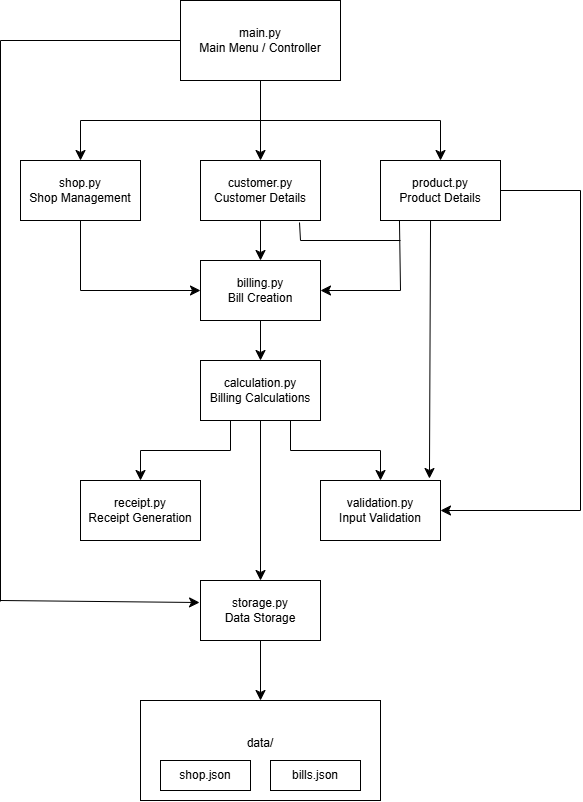

The diagram above was exported from draw.io. Its source (the exported page's mxGraphModel, read from the mxfile embedded in the PNG):
<mxGraphModel dx="1323" dy="795" grid="1" gridSize="10" guides="1" tooltips="1" connect="1" arrows="1" fold="1" page="1" pageScale="1" pageWidth="850" pageHeight="1100" math="0" shadow="0">
  <root>
    <mxCell id="0" />
    <mxCell id="1" parent="0" />
    <mxCell id="KrFC8MMqb4n_O_vKHi72-1" parent="1" style="rounded=0;whiteSpace=wrap;html=1;" value="main.py&lt;div&gt;Main Menu / Controller&lt;/div&gt;" vertex="1">
      <mxGeometry height="80" width="160" x="200" y="40" as="geometry" />
    </mxCell>
    <mxCell id="KrFC8MMqb4n_O_vKHi72-2" parent="1" style="rounded=0;whiteSpace=wrap;html=1;" value="&lt;div&gt;shop.py&lt;/div&gt;&lt;div&gt;Shop Management&lt;/div&gt;" vertex="1">
      <mxGeometry height="60" width="120" x="40" y="200" as="geometry" />
    </mxCell>
    <mxCell id="KrFC8MMqb4n_O_vKHi72-3" parent="1" style="rounded=0;whiteSpace=wrap;html=1;" value="customer.py&lt;div&gt;Customer Details&lt;/div&gt;" vertex="1">
      <mxGeometry height="60" width="120" x="220" y="200" as="geometry" />
    </mxCell>
    <mxCell id="KrFC8MMqb4n_O_vKHi72-4" parent="1" style="rounded=0;whiteSpace=wrap;html=1;" value="product.py&lt;div&gt;Product Details&lt;/div&gt;" vertex="1">
      <mxGeometry height="60" width="120" x="400" y="200" as="geometry" />
    </mxCell>
    <mxCell id="KrFC8MMqb4n_O_vKHi72-5" parent="1" style="rounded=0;whiteSpace=wrap;html=1;" value="billing.py&lt;div&gt;Bill Creation&lt;/div&gt;" vertex="1">
      <mxGeometry height="60" width="120" x="220" y="300" as="geometry" />
    </mxCell>
    <mxCell id="KrFC8MMqb4n_O_vKHi72-6" parent="1" style="rounded=0;whiteSpace=wrap;html=1;" value="calculation.py&lt;div&gt;Billing Calculations&lt;/div&gt;" vertex="1">
      <mxGeometry height="60" width="120" x="220" y="400" as="geometry" />
    </mxCell>
    <mxCell id="KrFC8MMqb4n_O_vKHi72-7" parent="1" style="rounded=0;whiteSpace=wrap;html=1;" value="receipt.py&lt;div&gt;Receipt Generation&lt;/div&gt;" vertex="1">
      <mxGeometry height="60" width="120" x="100" y="520" as="geometry" />
    </mxCell>
    <mxCell id="KrFC8MMqb4n_O_vKHi72-8" parent="1" style="rounded=0;whiteSpace=wrap;html=1;" value="validation.py&lt;div&gt;Input Validation&lt;/div&gt;" vertex="1">
      <mxGeometry height="60" width="120" x="340" y="520" as="geometry" />
    </mxCell>
    <mxCell id="KrFC8MMqb4n_O_vKHi72-9" parent="1" style="rounded=0;whiteSpace=wrap;html=1;" value="storage.py&lt;div&gt;Data Storage&lt;/div&gt;" vertex="1">
      <mxGeometry height="60" width="120" x="220" y="620" as="geometry" />
    </mxCell>
    <mxCell id="KrFC8MMqb4n_O_vKHi72-10" parent="1" style="rounded=0;whiteSpace=wrap;html=1;" value="data/&lt;div&gt;&lt;br&gt;&lt;/div&gt;" vertex="1">
      <mxGeometry height="100" width="240" x="160" y="740" as="geometry" />
    </mxCell>
    <mxCell id="KrFC8MMqb4n_O_vKHi72-12" parent="1" style="rounded=0;whiteSpace=wrap;html=1;" value="shop.json" vertex="1">
      <mxGeometry height="30" width="90" x="180" y="800" as="geometry" />
    </mxCell>
    <mxCell id="KrFC8MMqb4n_O_vKHi72-13" parent="1" style="rounded=0;whiteSpace=wrap;html=1;" value="bills.json" vertex="1">
      <mxGeometry height="30" width="90" x="290" y="800" as="geometry" />
    </mxCell>
    <mxCell id="KrFC8MMqb4n_O_vKHi72-14" edge="1" parent="1" source="KrFC8MMqb4n_O_vKHi72-1" style="endArrow=classic;html=1;rounded=0;fontSize=12;startSize=8;endSize=8;curved=1;entryX=0.5;entryY=0;entryDx=0;entryDy=0;exitX=0.5;exitY=1;exitDx=0;exitDy=0;" target="KrFC8MMqb4n_O_vKHi72-3" value="">
      <mxGeometry height="50" relative="1" width="50" as="geometry">
        <mxPoint x="255" y="180" as="sourcePoint" />
        <mxPoint x="305" y="130" as="targetPoint" />
      </mxGeometry>
    </mxCell>
    <mxCell id="KrFC8MMqb4n_O_vKHi72-15" edge="1" parent="1" style="endArrow=classic;html=1;rounded=0;fontSize=12;startSize=8;endSize=8;curved=0;entryX=0.5;entryY=0;entryDx=0;entryDy=0;" target="KrFC8MMqb4n_O_vKHi72-2" value="">
      <mxGeometry height="50" relative="1" width="50" as="geometry">
        <mxPoint x="100" y="160" as="sourcePoint" />
        <mxPoint x="100" y="120" as="targetPoint" />
      </mxGeometry>
    </mxCell>
    <mxCell id="KrFC8MMqb4n_O_vKHi72-16" edge="1" parent="1" style="endArrow=none;html=1;rounded=0;fontSize=12;startSize=8;endSize=8;curved=1;" value="">
      <mxGeometry height="50" relative="1" width="50" as="geometry">
        <mxPoint x="100" y="160" as="sourcePoint" />
        <mxPoint x="460" y="160" as="targetPoint" />
      </mxGeometry>
    </mxCell>
    <mxCell id="KrFC8MMqb4n_O_vKHi72-18" edge="1" parent="1" style="endArrow=classic;html=1;rounded=0;fontSize=12;startSize=8;endSize=8;curved=1;" value="">
      <mxGeometry height="50" relative="1" width="50" as="geometry">
        <mxPoint x="460" y="160" as="sourcePoint" />
        <mxPoint x="460" y="200" as="targetPoint" />
      </mxGeometry>
    </mxCell>
    <mxCell id="KrFC8MMqb4n_O_vKHi72-19" edge="1" parent="1" style="endArrow=none;html=1;rounded=0;fontSize=12;startSize=8;endSize=8;curved=1;" value="">
      <mxGeometry height="50" relative="1" width="50" as="geometry">
        <mxPoint x="20" y="80" as="sourcePoint" />
        <mxPoint x="200" y="80" as="targetPoint" />
      </mxGeometry>
    </mxCell>
    <mxCell id="KrFC8MMqb4n_O_vKHi72-20" edge="1" parent="1" style="endArrow=none;html=1;rounded=0;fontSize=12;startSize=8;endSize=8;curved=1;" value="">
      <mxGeometry height="50" relative="1" width="50" as="geometry">
        <mxPoint x="20" y="641" as="sourcePoint" />
        <mxPoint x="20" y="80" as="targetPoint" />
      </mxGeometry>
    </mxCell>
    <mxCell id="KrFC8MMqb4n_O_vKHi72-21" edge="1" parent="1" style="endArrow=classic;html=1;rounded=0;fontSize=12;startSize=8;endSize=8;curved=1;entryX=-0.008;entryY=0.367;entryDx=0;entryDy=0;entryPerimeter=0;" target="KrFC8MMqb4n_O_vKHi72-9" value="">
      <mxGeometry height="50" relative="1" width="50" as="geometry">
        <mxPoint x="20" y="640" as="sourcePoint" />
        <mxPoint x="70" y="590" as="targetPoint" />
      </mxGeometry>
    </mxCell>
    <mxCell id="KrFC8MMqb4n_O_vKHi72-22" edge="1" parent="1" source="KrFC8MMqb4n_O_vKHi72-9" style="endArrow=classic;html=1;rounded=0;fontSize=12;startSize=8;endSize=8;curved=1;exitX=0.5;exitY=1;exitDx=0;exitDy=0;entryX=0.5;entryY=0;entryDx=0;entryDy=0;" target="KrFC8MMqb4n_O_vKHi72-10" value="">
      <mxGeometry height="50" relative="1" width="50" as="geometry">
        <mxPoint x="230" y="760" as="sourcePoint" />
        <mxPoint x="280" y="710" as="targetPoint" />
      </mxGeometry>
    </mxCell>
    <mxCell id="KrFC8MMqb4n_O_vKHi72-23" edge="1" parent="1" source="KrFC8MMqb4n_O_vKHi72-6" style="endArrow=classic;html=1;rounded=0;fontSize=12;startSize=8;endSize=8;curved=1;entryX=0.5;entryY=0;entryDx=0;entryDy=0;exitX=0.5;exitY=1;exitDx=0;exitDy=0;" target="KrFC8MMqb4n_O_vKHi72-9" value="">
      <mxGeometry height="50" relative="1" width="50" as="geometry">
        <mxPoint x="170" y="610" as="sourcePoint" />
        <mxPoint x="220" y="560" as="targetPoint" />
      </mxGeometry>
    </mxCell>
    <mxCell id="KrFC8MMqb4n_O_vKHi72-24" edge="1" parent="1" style="endArrow=classic;html=1;rounded=0;fontSize=12;startSize=8;endSize=8;curved=1;" value="">
      <mxGeometry height="50" relative="1" width="50" as="geometry">
        <mxPoint x="160" y="490" as="sourcePoint" />
        <mxPoint x="160" y="520" as="targetPoint" />
      </mxGeometry>
    </mxCell>
    <mxCell id="KrFC8MMqb4n_O_vKHi72-26" edge="1" parent="1" style="endArrow=none;html=1;rounded=0;fontSize=12;startSize=8;endSize=8;curved=1;" value="">
      <mxGeometry height="50" relative="1" width="50" as="geometry">
        <mxPoint x="160" y="490" as="sourcePoint" />
        <mxPoint x="250" y="490" as="targetPoint" />
      </mxGeometry>
    </mxCell>
    <mxCell id="KrFC8MMqb4n_O_vKHi72-27" edge="1" parent="1" style="endArrow=none;html=1;rounded=0;fontSize=12;startSize=8;endSize=8;curved=1;entryX=0.25;entryY=1;entryDx=0;entryDy=0;" target="KrFC8MMqb4n_O_vKHi72-6" value="">
      <mxGeometry height="50" relative="1" width="50" as="geometry">
        <mxPoint x="250" y="490" as="sourcePoint" />
        <mxPoint x="300" y="440" as="targetPoint" />
      </mxGeometry>
    </mxCell>
    <mxCell id="KrFC8MMqb4n_O_vKHi72-28" edge="1" parent="1" style="endArrow=none;html=1;rounded=0;fontSize=12;startSize=8;endSize=8;curved=1;" value="">
      <mxGeometry height="50" relative="1" width="50" as="geometry">
        <mxPoint x="310" y="490" as="sourcePoint" />
        <mxPoint x="310" y="460" as="targetPoint" />
      </mxGeometry>
    </mxCell>
    <mxCell id="KrFC8MMqb4n_O_vKHi72-29" edge="1" parent="1" style="endArrow=none;html=1;rounded=0;fontSize=12;startSize=8;endSize=8;curved=1;" value="">
      <mxGeometry height="50" relative="1" width="50" as="geometry">
        <mxPoint x="310" y="490" as="sourcePoint" />
        <mxPoint x="400" y="490" as="targetPoint" />
      </mxGeometry>
    </mxCell>
    <mxCell id="KrFC8MMqb4n_O_vKHi72-32" edge="1" parent="1" style="endArrow=classic;html=1;rounded=0;fontSize=12;startSize=8;endSize=8;curved=1;entryX=0.5;entryY=0;entryDx=0;entryDy=0;" target="KrFC8MMqb4n_O_vKHi72-8" value="">
      <mxGeometry height="50" relative="1" width="50" as="geometry">
        <mxPoint x="400" y="490" as="sourcePoint" />
        <mxPoint x="400" y="515.98" as="targetPoint" />
      </mxGeometry>
    </mxCell>
    <mxCell id="KrFC8MMqb4n_O_vKHi72-33" edge="1" parent="1" style="endArrow=classic;html=1;rounded=0;fontSize=12;startSize=8;endSize=8;curved=1;entryX=1;entryY=0.5;entryDx=0;entryDy=0;" target="KrFC8MMqb4n_O_vKHi72-8" value="">
      <mxGeometry height="50" relative="1" width="50" as="geometry">
        <mxPoint x="600" y="550" as="sourcePoint" />
        <mxPoint x="450" y="400" as="targetPoint" />
      </mxGeometry>
    </mxCell>
    <mxCell id="KrFC8MMqb4n_O_vKHi72-34" edge="1" parent="1" style="endArrow=none;html=1;rounded=0;fontSize=12;startSize=8;endSize=8;curved=1;" value="">
      <mxGeometry height="50" relative="1" width="50" as="geometry">
        <mxPoint x="600" y="550" as="sourcePoint" />
        <mxPoint x="600" y="230" as="targetPoint" />
      </mxGeometry>
    </mxCell>
    <mxCell id="KrFC8MMqb4n_O_vKHi72-35" edge="1" parent="1" source="KrFC8MMqb4n_O_vKHi72-4" style="endArrow=none;html=1;rounded=0;fontSize=12;startSize=8;endSize=8;curved=1;exitX=1;exitY=0.5;exitDx=0;exitDy=0;" value="">
      <mxGeometry height="50" relative="1" width="50" as="geometry">
        <mxPoint x="400" y="450" as="sourcePoint" />
        <mxPoint x="600" y="230" as="targetPoint" />
      </mxGeometry>
    </mxCell>
    <mxCell id="KrFC8MMqb4n_O_vKHi72-36" edge="1" parent="1" source="KrFC8MMqb4n_O_vKHi72-4" style="endArrow=classic;html=1;rounded=0;fontSize=12;startSize=8;endSize=8;curved=1;entryX=0.908;entryY=-0.033;entryDx=0;entryDy=0;entryPerimeter=0;exitX=0.417;exitY=1;exitDx=0;exitDy=0;exitPerimeter=0;" target="KrFC8MMqb4n_O_vKHi72-8" value="">
      <mxGeometry height="50" relative="1" width="50" as="geometry">
        <mxPoint x="400" y="450" as="sourcePoint" />
        <mxPoint x="450" y="400" as="targetPoint" />
      </mxGeometry>
    </mxCell>
    <mxCell id="KrFC8MMqb4n_O_vKHi72-37" edge="1" parent="1" source="KrFC8MMqb4n_O_vKHi72-5" style="endArrow=classic;html=1;rounded=0;fontSize=12;startSize=8;endSize=8;curved=1;entryX=0.5;entryY=0;entryDx=0;entryDy=0;exitX=0.5;exitY=1;exitDx=0;exitDy=0;" target="KrFC8MMqb4n_O_vKHi72-6" value="">
      <mxGeometry height="50" relative="1" width="50" as="geometry">
        <mxPoint x="400" y="450" as="sourcePoint" />
        <mxPoint x="450" y="400" as="targetPoint" />
      </mxGeometry>
    </mxCell>
    <mxCell id="KrFC8MMqb4n_O_vKHi72-38" edge="1" parent="1" style="endArrow=classic;html=1;rounded=0;fontSize=12;startSize=8;endSize=8;curved=1;entryX=1;entryY=0.5;entryDx=0;entryDy=0;" target="KrFC8MMqb4n_O_vKHi72-5" value="">
      <mxGeometry height="50" relative="1" width="50" as="geometry">
        <mxPoint x="420" y="330" as="sourcePoint" />
        <mxPoint x="450" y="400" as="targetPoint" />
      </mxGeometry>
    </mxCell>
    <mxCell id="KrFC8MMqb4n_O_vKHi72-40" edge="1" parent="1" source="KrFC8MMqb4n_O_vKHi72-4" style="endArrow=none;html=1;rounded=0;fontSize=12;startSize=8;endSize=8;curved=1;exitX=0.158;exitY=1;exitDx=0;exitDy=0;exitPerimeter=0;" value="">
      <mxGeometry height="50" relative="1" width="50" as="geometry">
        <mxPoint x="400" y="450" as="sourcePoint" />
        <mxPoint x="420" y="330" as="targetPoint" />
      </mxGeometry>
    </mxCell>
    <mxCell id="KrFC8MMqb4n_O_vKHi72-41" edge="1" parent="1" style="endArrow=none;html=1;rounded=0;fontSize=12;startSize=8;endSize=8;curved=1;entryX=0.825;entryY=1.033;entryDx=0;entryDy=0;entryPerimeter=0;" target="KrFC8MMqb4n_O_vKHi72-3" value="">
      <mxGeometry height="50" relative="1" width="50" as="geometry">
        <mxPoint x="320" y="280" as="sourcePoint" />
        <mxPoint x="450" y="400" as="targetPoint" />
      </mxGeometry>
    </mxCell>
    <mxCell id="KrFC8MMqb4n_O_vKHi72-42" edge="1" parent="1" style="endArrow=none;html=1;rounded=0;fontSize=12;startSize=8;endSize=8;curved=1;" value="">
      <mxGeometry height="50" relative="1" width="50" as="geometry">
        <mxPoint x="320" y="280" as="sourcePoint" />
        <mxPoint x="420" y="280" as="targetPoint" />
      </mxGeometry>
    </mxCell>
    <mxCell id="KrFC8MMqb4n_O_vKHi72-43" edge="1" parent="1" source="KrFC8MMqb4n_O_vKHi72-3" style="endArrow=classic;html=1;rounded=0;fontSize=12;startSize=8;endSize=8;curved=1;entryX=0.5;entryY=0;entryDx=0;entryDy=0;exitX=0.5;exitY=1;exitDx=0;exitDy=0;" target="KrFC8MMqb4n_O_vKHi72-5" value="">
      <mxGeometry height="50" relative="1" width="50" as="geometry">
        <mxPoint x="280" y="450" as="sourcePoint" />
        <mxPoint x="330" y="400" as="targetPoint" />
      </mxGeometry>
    </mxCell>
    <mxCell id="KrFC8MMqb4n_O_vKHi72-44" edge="1" parent="1" style="endArrow=classic;html=1;rounded=0;fontSize=12;startSize=8;endSize=8;curved=1;entryX=0;entryY=0.5;entryDx=0;entryDy=0;" target="KrFC8MMqb4n_O_vKHi72-5" value="">
      <mxGeometry height="50" relative="1" width="50" as="geometry">
        <mxPoint x="100" y="330" as="sourcePoint" />
        <mxPoint x="330" y="400" as="targetPoint" />
      </mxGeometry>
    </mxCell>
    <mxCell id="KrFC8MMqb4n_O_vKHi72-45" edge="1" parent="1" source="KrFC8MMqb4n_O_vKHi72-2" style="endArrow=none;html=1;rounded=0;fontSize=12;startSize=8;endSize=8;curved=1;exitX=0.5;exitY=1;exitDx=0;exitDy=0;" value="">
      <mxGeometry height="50" relative="1" width="50" as="geometry">
        <mxPoint x="280" y="450" as="sourcePoint" />
        <mxPoint x="100" y="330" as="targetPoint" />
      </mxGeometry>
    </mxCell>
  </root>
</mxGraphModel>